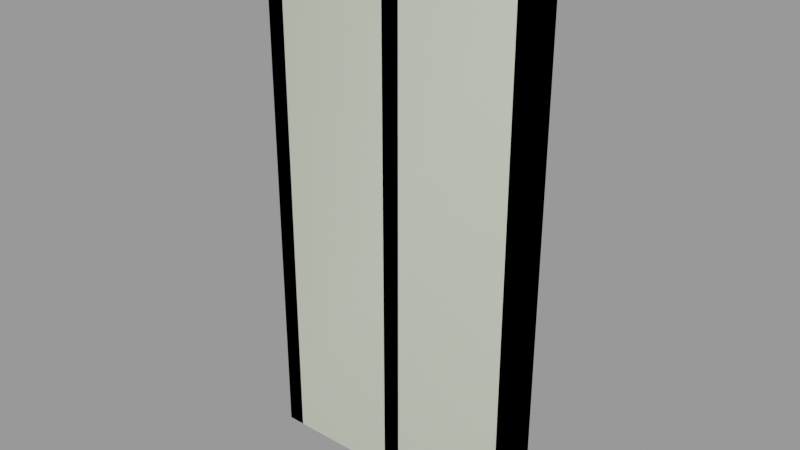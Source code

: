 # Source: support_wall001a.blend  (saved by Blender 2.92.15; exported with 4.5.12 LTS)
import bpy
from mathutils import Matrix  # noqa: F401  (used for matrix-valued properties, if any)

bpy.ops.wm.read_factory_settings(use_empty=True)
scene = bpy.context.scene
scene.name = 'support_wall001a.qc'

# ---- collections
col_support_wall001a = bpy.data.collections.new('support_wall001a'); scene.collection.children.link(col_support_wall001a)

# ---- materials (node trees are filled in below, after node groups)
mat_wood_beam03 = bpy.data.materials.new('wood_beam03')
mat_wood_beam03.use_transparent_shadow = False
mat_wood_beam03.diffuse_color = (0.982, 0.6216, 0.4741, 1.0)
mat_wall020 = bpy.data.materials.new('wall020')
mat_wall020.use_transparent_shadow = False
mat_wall020.diffuse_color = (0.4069, 0.7018, 0.4426, 1.0)
mat_phy = bpy.data.materials.new('  phy')
mat_phy.use_transparent_shadow = False
mat_phy.diffuse_color = (0.8825, 0.9669, 0.7613, 1.0)

# ---- material node trees

# ---- meshes
me_support_wall001a_reference = bpy.data.meshes.new('support_wall001a_reference')
me_support_wall001a_reference.from_pydata([(-4.0, -12.0, 240.0), (-56.0, -12.0, 240.0), (-4.0, -4.0, 240.0), (-56.0, -4.0, 240.0), (-56.0, -4.0, 248.0), (-64.0, -4.0, 248.0), (-56.0, -12.0, 248.0), (-64.0, -12.0, 248.0), (-64.0, -12.0, 240.0), (-64.0, -4.0, 240.0), (-64.0, -1.4e-05, 248.0), (-64.0, -1.3e-05, 240.0), (64.0, -8e-06, 240.0), (64.0, -4.0, 240.0), (64.0, -8e-06, 235.9), (64.0, -4.0, 235.9), (64.0, -5e-06, 176.0), (64.0, -12.0, 240.0), (64.0, -12.0, 235.9), (64.0, -4.0, 176.0), (64.0, -12.0, 176.0), (64.0, -4.0, 111.9), (64.0, -12.0, 111.9), (64.0, -4.0, 63.84), (64.0, -12.0, 63.84), (64.0, -4.0, 39.99), (64.0, -12.0, 39.99), (64.0, -4.0, 16.83), (64.0, -12.0, 16.83), (64.0, -4.0, 0.0), (64.0, -12.0, -1e-06), (64.0, -2e-06, 111.9), (64.0, 0.0, 63.84), (64.0, 1e-06, 39.99), (64.0, 2e-06, 16.83), (64.0, 3e-06, 0.0), (56.0, -12.0, 240.0), (4.0, -12.0, 240.0), (56.0, -4.0, 240.0), (4.0, -4.0, 240.0), (64.0, -8e-06, 248.0), (64.0, -4.0, 248.0), (64.0, -12.0, 248.0), (56.0, -8e-06, 248.0), (4.123, 0.08471, 247.9), (56.0, -4.0, 248.0), (4.0, -4.0, 248.0), (-3.877, 0.08471, 247.9), (-4.0, -4.0, 248.0), (-56.0, -1.3e-05, 248.0), (-4.0, -12.0, 248.0), (4.0, -12.0, 248.0), (56.0, -12.0, 248.0), (-56.0, -1.3e-05, 240.0), (-3.877, 0.08471, 239.9), (4.123, 0.08471, 239.9), (56.0, -8e-06, 240.0), (4.121, 0.08329, 235.9), (-3.879, 0.08329, 235.9), (4.09, 0.06214, 176.0), (-3.91, 0.06214, 176.0), (4.057, 0.03952, 111.9), (-3.943, 0.03952, 111.9), (4.033, 0.02254, 63.84), (-3.967, 0.02254, 63.84), (4.02, 0.01412, 39.99), (-3.98, 0.01412, 39.99), (4.009, 0.005942, 16.83), (-3.991, 0.005942, 16.83), (4.0, 0.0, 0.0), (-4.0, 0.0, 0.0), (56.0, -8e-06, 235.9), (56.0, -5e-06, 176.0), (56.0, -2e-06, 111.9), (56.0, 0.0, 63.84), (56.0, 1e-06, 39.99), (56.0, 2e-06, 16.83), (56.0, 2e-06, 0.0), (-56.0, -1.3e-05, 235.9), (-64.0, -1.3e-05, 235.9), (-64.0, -1e-05, 176.0), (-56.0, -1e-05, 176.0), (-64.0, -8e-06, 111.9), (-56.0, -7e-06, 111.9), (-64.0, -6e-06, 63.84), (-56.0, -5e-06, 63.84), (-64.0, -5e-06, 39.99), (-56.0, -4e-06, 39.99), (-64.0, -4e-06, 16.83), (-56.0, -3e-06, 16.83), (-64.0, -3e-06, 0.0), (-56.0, -2e-06, 0.0), (-64.0, -4.0, 235.9), (-64.0, -4.0, 176.0), (-64.0, -4.0, 111.9), (-64.0, -4.0, 63.84), (-64.0, -4.0, 39.99), (-64.0, -4.0, 16.83), (-64.0, -12.0, 235.9), (-64.0, -12.0, 176.0), (-64.0, -12.0, 111.9), (-64.0, -12.0, 63.84), (-64.0, -12.0, 39.99), (-64.0, -12.0, 16.83), (-64.0, -12.0, -1e-06), (-64.0, -4.0, 0.0), (-4.0, -12.0, 235.9), (4.0, -12.0, 235.9), (4.0, -12.0, 176.0), (-4.0, -12.0, 176.0), (4.0, -12.0, 111.9), (-4.0, -12.0, 111.9), (4.0, -12.0, 63.84), (-4.0, -12.0, 63.84), (4.0, -12.0, 39.99), (-4.0, -12.0, 39.99), (4.0, -12.0, 16.83), (-4.0, -12.0, 16.83), (4.0, -12.0, -1e-06), (-4.0, -12.0, -1e-06), (56.0, -4.0, 16.83), (56.0, -4.0, 0.0), (56.0, -12.0, -1e-06), (56.0, -12.0, 16.83), (56.0, -4.0, 39.99), (56.0, -12.0, 39.99), (56.0, -4.0, 63.84), (56.0, -12.0, 63.84), (56.0, -4.0, 111.9), (56.0, -12.0, 111.9), (56.0, -4.0, 176.0), (56.0, -12.0, 176.0), (56.0, -4.0, 235.9), (56.0, -12.0, 235.9), (-56.0, -12.0, 16.83), (-56.0, -12.0, -1e-06), (-56.0, -4.0, 0.0), (-56.0, -4.0, 16.83), (-56.0, -12.0, 39.99), (-56.0, -4.0, 39.99), (-56.0, -12.0, 63.84), (-56.0, -4.0, 63.84), (-56.0, -12.0, 111.9), (-56.0, -4.0, 111.9), (-56.0, -12.0, 176.0), (-56.0, -4.0, 176.0), (-56.0, -12.0, 235.9), (-56.0, -4.0, 235.9), (-4.0, -4.0, 235.9), (-4.0, -4.0, 176.0), (-4.0, -4.0, 111.9), (-4.0, -4.0, 63.84), (-4.0, -4.0, 39.99), (-4.0, -4.0, 16.83), (-4.0, -4.0, 0.0), (4.0, -4.0, 235.9), (4.0, -4.0, 176.0), (4.0, -4.0, 111.9), (4.0, -4.0, 63.84), (4.0, -4.0, 39.99), (4.0, -4.0, 16.83), (4.0, -4.0, 0.0)], [], [(0, 1, 2), (1, 3, 2), (4, 5, 6), (5, 7, 6), (7, 5, 8), (5, 9, 8), (5, 10, 9), (10, 11, 9), (12, 13, 14), (14, 15, 16), (13, 15, 14), (13, 17, 15), (17, 18, 15), (15, 18, 19), (18, 20, 19), (19, 20, 21), (20, 22, 21), (21, 22, 23), (22, 24, 23), (23, 24, 25), (24, 26, 25), (25, 26, 27), (26, 28, 27), (27, 28, 29), (28, 30, 29), (15, 19, 16), (16, 19, 31), (19, 21, 31), (31, 21, 32), (21, 23, 32), (32, 23, 33), (23, 25, 33), (33, 25, 34), (25, 27, 34), (34, 27, 35), (27, 29, 35), (36, 37, 38), (37, 39, 38), (40, 41, 12), (41, 13, 12), (41, 42, 13), (42, 17, 13), (43, 44, 45), (46, 45, 44), (44, 47, 46), (47, 48, 46), (47, 49, 48), (49, 4, 48), (49, 10, 4), (10, 5, 4), (4, 6, 50), (48, 4, 50), (48, 50, 51), (46, 48, 51), (46, 51, 52), (45, 46, 52), (52, 42, 45), (42, 41, 45), (45, 41, 43), (41, 40, 43), (53, 11, 10), (49, 53, 10), (49, 47, 53), (47, 54, 53), (47, 44, 54), (44, 55, 54), (44, 56, 55), (43, 56, 44), (43, 40, 56), (40, 12, 56), (42, 52, 17), (52, 36, 17), (52, 51, 36), (51, 37, 36), (51, 50, 37), (50, 0, 37), (50, 6, 0), (6, 1, 0), (6, 7, 1), (7, 8, 1), (55, 57, 54), (54, 57, 58), (57, 59, 58), (58, 59, 60), (59, 61, 60), (60, 61, 62), (61, 63, 62), (62, 63, 64), (63, 65, 64), (64, 65, 66), (65, 67, 66), (66, 67, 68), (67, 69, 68), (68, 69, 70), (56, 71, 55), (55, 71, 57), (71, 72, 57), (57, 72, 59), (72, 73, 59), (59, 73, 61), (73, 74, 61), (61, 74, 63), (74, 75, 63), (63, 75, 65), (75, 76, 65), (65, 76, 67), (76, 77, 67), (67, 77, 69), (53, 78, 11), (78, 79, 11), (79, 78, 80), (78, 81, 80), (80, 81, 82), (81, 83, 82), (82, 83, 84), (83, 85, 84), (84, 85, 86), (85, 87, 86), (86, 87, 88), (87, 89, 88), (88, 89, 90), (89, 91, 90), (34, 35, 77), (76, 34, 77), (33, 34, 76), (75, 33, 76), (32, 33, 75), (74, 32, 75), (31, 32, 74), (73, 31, 74), (16, 31, 73), (72, 16, 73), (14, 16, 72), (71, 14, 72), (12, 14, 71), (56, 12, 71), (9, 11, 92), (11, 79, 92), (92, 79, 93), (79, 80, 93), (93, 80, 94), (80, 82, 94), (94, 82, 95), (82, 84, 95), (95, 84, 96), (84, 86, 96), (96, 86, 97), (86, 88, 97), (8, 9, 98), (9, 92, 98), (98, 92, 99), (92, 93, 99), (99, 93, 100), (93, 94, 100), (100, 94, 101), (94, 95, 101), (101, 95, 102), (95, 96, 102), (102, 96, 103), (96, 97, 103), (103, 97, 104), (97, 105, 104), (97, 88, 105), (88, 90, 105), (0, 106, 37), (106, 107, 37), (107, 106, 108), (106, 109, 108), (108, 109, 110), (109, 111, 110), (110, 111, 112), (111, 113, 112), (112, 113, 114), (113, 115, 114), (114, 115, 116), (115, 117, 116), (116, 117, 118), (117, 119, 118), (120, 121, 122), (123, 120, 122), (124, 120, 123), (125, 124, 123), (126, 124, 125), (127, 126, 125), (128, 126, 127), (129, 128, 127), (130, 128, 129), (131, 130, 129), (132, 130, 131), (133, 132, 131), (38, 132, 133), (36, 38, 133), (134, 135, 136), (137, 134, 136), (138, 134, 137), (139, 138, 137), (140, 138, 139), (141, 140, 139), (142, 140, 141), (143, 142, 141), (144, 142, 143), (145, 144, 143), (146, 144, 145), (147, 146, 145), (1, 146, 147), (3, 1, 147), (53, 54, 78), (54, 58, 78), (78, 58, 81), (58, 60, 81), (81, 60, 83), (60, 62, 83), (83, 62, 85), (62, 64, 85), (85, 64, 87), (64, 66, 87), (87, 66, 89), (66, 68, 89), (89, 68, 91), (68, 70, 91), (123, 122, 30), (28, 123, 30), (125, 123, 28), (26, 125, 28), (127, 125, 26), (24, 127, 26), (129, 127, 24), (22, 129, 24), (131, 129, 22), (20, 131, 22), (133, 131, 20), (18, 133, 20), (133, 18, 17), (36, 133, 17), (0, 2, 106), (2, 148, 106), (106, 148, 109), (148, 149, 109), (109, 149, 111), (149, 150, 111), (111, 150, 113), (150, 151, 113), (113, 151, 115), (151, 152, 115), (115, 152, 117), (152, 153, 117), (117, 153, 119), (153, 154, 119), (8, 98, 1), (98, 146, 1), (146, 98, 144), (98, 99, 144), (144, 99, 142), (99, 100, 142), (142, 100, 140), (100, 101, 140), (140, 101, 138), (101, 102, 138), (138, 102, 134), (102, 103, 134), (134, 103, 135), (103, 104, 135), (39, 37, 155), (37, 107, 155), (155, 107, 156), (107, 108, 156), (156, 108, 157), (108, 110, 157), (157, 110, 158), (110, 112, 158), (158, 112, 159), (112, 114, 159), (159, 114, 160), (114, 116, 160), (160, 116, 161), (116, 118, 161), (38, 39, 132), (39, 155, 132), (132, 155, 130), (155, 156, 130), (130, 156, 128), (156, 157, 128), (128, 157, 126), (157, 158, 126), (126, 158, 124), (158, 159, 124), (124, 159, 120), (159, 160, 120), (120, 160, 121), (160, 161, 121), (2, 3, 148), (3, 147, 148), (148, 147, 149), (147, 145, 149), (149, 145, 150), (145, 143, 150), (150, 143, 151), (143, 141, 151), (151, 141, 152), (141, 139, 152), (152, 139, 153), (139, 137, 153), (153, 137, 154), (137, 136, 154)])
me_support_wall001a_reference.polygons.foreach_set('use_smooth', [True] * 304)
me_support_wall001a_reference.polygons.foreach_set('material_index', [0, 0, 0, 0, 0, 0, 0, 0, 0, 0, 0, 0, 0, 0, 0, 0, 0, 0, 0, 0, 0, 0, 0, 0, 0, 0, 0, 0, 0, 0, 0, 0, 0, 0, 0, 0, 0, 0, 0, 0, 0, 0, 0, 0, 0, 0, 0, 0, 0, 0, 0, 0, 0, 0, 0, 0, 0, 0, 0, 0, 0, 0, 0, 0, 0, 0, 0, 0, 0, 0, 0, 0, 0, 0, 0, 0, 0, 0, 0, 0, 0, 0, 0, 0, 0, 0, 0, 0, 0, 0, 0, 0, 0, 0, 0, 0, 0, 0, 0, 0, 0, 0, 0, 0, 0, 0, 0, 0, 0, 0, 0, 0, 0, 0, 0, 0, 0, 0, 0, 0, 0, 0, 0, 0, 0, 0, 0, 0, 0, 0, 0, 0, 0, 0, 0, 0, 0, 0, 0, 0, 0, 0, 0, 0, 0, 0, 0, 0, 0, 0, 0, 0, 0, 0, 0, 0, 0, 0, 0, 0, 0, 0, 0, 0, 0, 0, 0, 0, 0, 0, 0, 0, 0, 0, 0, 0, 0, 0, 0, 0, 0, 0, 0, 0, 0, 0, 0, 0, 0, 0, 0, 0, 0, 0, 0, 0, 0, 0, 0, 0, 0, 0, 0, 0, 0, 0, 0, 0, 0, 0, 0, 0, 0, 0, 0, 0, 0, 0, 0, 0, 0, 0, 0, 0, 0, 0, 0, 0, 0, 0, 0, 0, 0, 0, 0, 0, 0, 0, 0, 0, 0, 0, 0, 0, 0, 0, 0, 0, 0, 0, 0, 0, 0, 0, 0, 0, 0, 0, 0, 0, 0, 0, 0, 0, 0, 0, 0, 0, 0, 0, 0, 0, 0, 0, 0, 0, 1, 1, 1, 1, 1, 1, 1, 1, 1, 1, 1, 1, 1, 1, 1, 1, 1, 1, 1, 1, 1, 1, 1, 1, 1, 1, 1, 1])
_k = set([(0, 1), (0, 2), (0, 106), (1, 3), (1, 146), (2, 3), (2, 148), (3, 147), (5, 7), (5, 10), (6, 7), (6, 50), (7, 8), (8, 98), (10, 11), (10, 49), (11, 79), (12, 14), (12, 40), (14, 16), (16, 31), (17, 18), (17, 42), (18, 20), (20, 22), (22, 24), (24, 26), (26, 28), (27, 35), (28, 30), (30, 123), (31, 32), (32, 33), (33, 34), (34, 35), (36, 37), (36, 38), (36, 133), (37, 39), (37, 107), (38, 39), (38, 132), (39, 155), (40, 41), (40, 43), (41, 42), (42, 52), (43, 44), (44, 47), (47, 49), (50, 51), (51, 52), (79, 80), (80, 82), (82, 84), (84, 86), (86, 88), (88, 90), (89, 90), (97, 104), (98, 99), (99, 100), (100, 101), (101, 102), (102, 103), (103, 104), (103, 135), (106, 109), (107, 108), (108, 110), (109, 111), (110, 112), (111, 113), (112, 114), (113, 115), (114, 116), (115, 117), (116, 118), (116, 161), (117, 118), (117, 119), (119, 153), (120, 121), (120, 122), (120, 124), (121, 160), (122, 123), (123, 125), (124, 126), (125, 127), (126, 128), (127, 129), (128, 130), (129, 131), (130, 132), (131, 133), (134, 135), (134, 136), (134, 138), (136, 137), (137, 139), (137, 154), (138, 140), (139, 141), (140, 142), (141, 143), (142, 144), (143, 145), (144, 146), (145, 147), (148, 149), (149, 150), (150, 151), (151, 152), (152, 153), (153, 154), (155, 156), (156, 157), (157, 158), (158, 159), (159, 160), (160, 161)])
me_support_wall001a_reference.attributes.new('sharp_edge', 'BOOLEAN', 'EDGE').data.foreach_set('value', [ (min(e.vertices), max(e.vertices)) in _k for e in me_support_wall001a_reference.edges])
_uv = me_support_wall001a_reference.uv_layers.new(name='UVMap')
_uv.uv.foreach_set('vector', [0.7445, 0.7332, 0.5414, 0.7332, 0.7445, 0.702, 0.5414, 0.7332, 0.5414, 0.702, 0.7445, 0.702, 0.5176, 0.9518, 0.4863, 0.9518, 0.5176, 0.983, 0.4863, 0.9518, 0.4863, 0.983, 0.5176, 0.983, 0.5419, 0.8843, 0.5731, 0.8843, 0.5419, 0.9156, 0.5731, 0.8843, 0.5731, 0.9156, 0.5419, 0.9156, 0.5731, 0.8843, 0.5888, 0.8843, 0.5731, 0.9156, 0.5888, 0.8843, 0.5888, 0.9156, 0.5731, 0.9156, 0.9375, 0.06249, 0.9375, 0.07812, 0.9215, 0.06249, 0.9215, 0.06249, 0.9215, 0.07812, 0.6875, 0.06249, 0.9375, 0.07812, 0.9215, 0.07812, 0.9215, 0.06249, 0.9375, 0.07812, 0.9375, 0.1094, 0.9215, 0.07812, 0.9375, 0.1094, 0.9215, 0.1094, 0.9215, 0.07812, 0.9215, 0.07812, 0.9215, 0.1094, 0.6875, 0.07812, 0.9215, 0.1094, 0.6875, 0.1094, 0.6875, 0.07812, 0.6875, 0.07812, 0.6875, 0.1094, 0.4372, 0.07812, 0.6875, 0.1094, 0.4372, 0.1094, 0.4372, 0.07812, 0.4372, 0.07812, 0.4372, 0.1094, 0.2494, 0.07812, 0.4372, 0.1094, 0.2494, 0.1094, 0.2494, 0.07812, 0.2494, 0.07812, 0.2494, 0.1094, 0.1562, 0.07812, 0.2494, 0.1094, 0.1562, 0.1094, 0.1562, 0.07812, 0.1562, 0.07812, 0.1562, 0.1094, 0.06575, 0.07812, 0.1562, 0.1094, 0.06575, 0.1094, 0.06575, 0.07812, 0.06575, 0.07812, 0.06575, 0.1094, 0.0, 0.07812, 0.06575, 0.1094, 0.0, 0.1094, 0.0, 0.07812, 0.9215, 0.07812, 0.6875, 0.07812, 0.6875, 0.06249, 0.6875, 0.06249, 0.6875, 0.07812, 0.4372, 0.06249, 0.6875, 0.07812, 0.4372, 0.07812, 0.4372, 0.06249, 0.4372, 0.06249, 0.4372, 0.07812, 0.2494, 0.06249, 0.4372, 0.07812, 0.2494, 0.07812, 0.2494, 0.06249, 0.2494, 0.06249, 0.2494, 0.07812, 0.1562, 0.06249, 0.2494, 0.07812, 0.1562, 0.07812, 0.1562, 0.06249, 0.1562, 0.06249, 0.1562, 0.07812, 0.06575, 0.06249, 0.1562, 0.07812, 0.06575, 0.07812, 0.06575, 0.06249, 0.06575, 0.06249, 0.06575, 0.07812, 0.0, 0.06249, 0.06575, 0.07812, 0.0, 0.07812, 0.0, 0.06249, 0.9539, 0.7332, 0.7507, 0.7332, 0.9539, 0.702, 0.7507, 0.7332, 0.7507, 0.702, 0.9539, 0.702, 0.5888, 0.8843, 0.5731, 0.8843, 0.5888, 0.9156, 0.5731, 0.8843, 0.5731, 0.9156, 0.5888, 0.9156, 0.5731, 0.8843, 0.5419, 0.8843, 0.5731, 0.9156, 0.5419, 0.8843, 0.5419, 0.9156, 0.5731, 0.9156, 0.955, 0.9364, 0.7519, 0.9364, 0.955, 0.9521, 0.7519, 0.9521, 0.955, 0.9521, 0.7519, 0.9364, 0.7519, 0.9364, 0.7206, 0.9364, 0.7519, 0.9521, 0.7206, 0.9364, 0.7206, 0.9521, 0.7519, 0.9521, 0.7206, 0.9364, 0.5175, 0.9364, 0.7206, 0.9521, 0.5175, 0.9364, 0.5175, 0.9521, 0.7206, 0.9521, 0.5175, 0.9364, 0.4862, 0.9364, 0.5175, 0.9521, 0.4862, 0.9364, 0.4862, 0.9521, 0.5175, 0.9521, 0.5175, 0.9521, 0.5175, 0.9833, 0.7206, 0.9833, 0.7206, 0.9521, 0.5175, 0.9521, 0.7206, 0.9833, 0.7206, 0.9521, 0.7206, 0.9833, 0.7519, 0.9833, 0.7519, 0.9521, 0.7206, 0.9521, 0.7519, 0.9833, 0.7519, 0.9521, 0.7519, 0.9833, 0.955, 0.9833, 0.955, 0.9521, 0.7519, 0.9521, 0.955, 0.9833, 0.955, 0.9833, 0.9862, 0.9833, 0.955, 0.9521, 0.9862, 0.9833, 0.9862, 0.9521, 0.955, 0.9521, 0.955, 0.9521, 0.9862, 0.9521, 0.955, 0.9364, 0.9862, 0.9521, 0.9862, 0.9364, 0.955, 0.9364, 0.05259, 0.7031, 0.02134, 0.7031, 0.02134, 0.7344, 0.05259, 0.7344, 0.05259, 0.7031, 0.02134, 0.7344, 0.05259, 0.7344, 0.2557, 0.7344, 0.05259, 0.7031, 0.2557, 0.7344, 0.2557, 0.7031, 0.05259, 0.7031, 0.2557, 0.7344, 0.287, 0.7344, 0.2557, 0.7031, 0.287, 0.7344, 0.287, 0.7031, 0.2557, 0.7031, 0.287, 0.7344, 0.4901, 0.7031, 0.287, 0.7031, 0.4901, 0.7344, 0.4901, 0.7031, 0.287, 0.7344, 0.4901, 0.7344, 0.5213, 0.7344, 0.4901, 0.7031, 0.5213, 0.7344, 0.5213, 0.7031, 0.4901, 0.7031, 0.533, 0.8805, 0.5018, 0.8805, 0.533, 0.9118, 0.5018, 0.8805, 0.5018, 0.9118, 0.533, 0.9118, 0.5018, 0.8805, 0.2987, 0.8805, 0.5018, 0.9118, 0.2987, 0.8805, 0.2987, 0.9118, 0.5018, 0.9118, 0.2987, 0.8805, 0.2674, 0.8805, 0.2987, 0.9118, 0.2674, 0.8805, 0.2674, 0.9118, 0.2987, 0.9118, 0.2674, 0.8805, 0.06429, 0.8805, 0.2674, 0.9118, 0.06429, 0.8805, 0.06429, 0.9118, 0.2674, 0.9118, 0.06429, 0.8805, 0.03304, 0.8805, 0.06429, 0.9118, 0.03304, 0.8805, 0.03304, 0.9118, 0.06429, 0.9118, 0.9554, 0.7935, 0.9396, 0.7935, 0.9554, 0.7622, 0.9554, 0.7622, 0.9396, 0.7935, 0.9396, 0.7622, 0.9396, 0.7935, 0.7056, 0.7935, 0.9396, 0.7622, 0.9396, 0.7622, 0.7056, 0.7935, 0.7056, 0.7622, 0.7056, 0.7935, 0.4552, 0.7935, 0.7056, 0.7622, 0.7056, 0.7622, 0.4552, 0.7935, 0.4552, 0.7622, 0.4552, 0.7935, 0.2673, 0.7935, 0.4552, 0.7622, 0.4552, 0.7622, 0.2673, 0.7935, 0.2673, 0.7622, 0.2673, 0.7935, 0.1741, 0.7935, 0.2673, 0.7622, 0.2673, 0.7622, 0.1741, 0.7935, 0.1741, 0.7622, 0.1741, 0.7935, 0.08363, 0.7935, 0.1741, 0.7622, 0.1741, 0.7622, 0.08363, 0.7935, 0.08363, 0.7622, 0.08363, 0.7935, 0.01787, 0.7935, 0.08363, 0.7622, 0.08363, 0.7622, 0.01787, 0.7935, 0.01787, 0.7622, 0.9607, 0.5582, 0.9447, 0.5582, 0.9607, 0.3551, 0.9607, 0.3551, 0.9447, 0.5582, 0.945, 0.3551, 0.9447, 0.5582, 0.7107, 0.5582, 0.945, 0.3551, 0.945, 0.3551, 0.7107, 0.5582, 0.711, 0.3551, 0.7107, 0.5582, 0.4604, 0.5582, 0.711, 0.3551, 0.711, 0.3551, 0.4604, 0.5582, 0.4606, 0.3551, 0.4604, 0.5582, 0.2726, 0.5582, 0.4606, 0.3551, 0.4606, 0.3551, 0.2726, 0.5582, 0.2726, 0.3551, 0.2726, 0.5582, 0.1794, 0.5582, 0.2726, 0.3551, 0.2726, 0.3551, 0.1794, 0.5582, 0.1795, 0.3551, 0.1794, 0.5582, 0.08895, 0.5582, 0.1795, 0.3551, 0.1795, 0.3551, 0.08895, 0.5582, 0.08897, 0.3551, 0.08895, 0.5582, 0.02321, 0.5582, 0.08897, 0.3551, 0.08897, 0.3551, 0.02321, 0.5582, 0.02321, 0.3551, 0.9554, 0.6838, 0.9393, 0.6838, 0.9554, 0.6526, 0.9393, 0.6838, 0.9393, 0.6526, 0.9554, 0.6526, 0.9393, 0.6526, 0.9393, 0.6838, 0.7054, 0.6526, 0.9393, 0.6838, 0.7054, 0.6838, 0.7054, 0.6526, 0.7054, 0.6526, 0.7054, 0.6838, 0.4551, 0.6526, 0.7054, 0.6838, 0.4551, 0.6838, 0.4551, 0.6526, 0.4551, 0.6526, 0.4551, 0.6838, 0.2672, 0.6526, 0.4551, 0.6838, 0.2672, 0.6838, 0.2672, 0.6526, 0.2672, 0.6526, 0.2672, 0.6838, 0.1741, 0.6526, 0.2672, 0.6838, 0.1741, 0.6838, 0.1741, 0.6526, 0.1741, 0.6526, 0.1741, 0.6838, 0.08361, 0.6526, 0.1741, 0.6838, 0.08361, 0.6838, 0.08361, 0.6526, 0.08361, 0.6526, 0.08361, 0.6838, 0.01787, 0.6526, 0.08361, 0.6838, 0.01787, 0.6838, 0.01787, 0.6526, 0.1031, 0.8525, 0.03736, 0.8525, 0.03736, 0.8212, 0.1031, 0.8212, 0.1031, 0.8525, 0.03736, 0.8212, 0.1936, 0.8525, 0.1031, 0.8525, 0.1031, 0.8212, 0.1936, 0.8212, 0.1936, 0.8525, 0.1031, 0.8212, 0.2867, 0.8525, 0.1936, 0.8525, 0.1936, 0.8212, 0.2867, 0.8212, 0.2867, 0.8525, 0.1936, 0.8212, 0.4746, 0.8525, 0.2867, 0.8525, 0.2867, 0.8212, 0.4746, 0.8212, 0.4746, 0.8525, 0.2867, 0.8212, 0.7249, 0.8525, 0.4746, 0.8525, 0.4746, 0.8212, 0.7249, 0.8212, 0.7249, 0.8525, 0.4746, 0.8212, 0.9588, 0.8525, 0.7249, 0.8525, 0.7249, 0.8212, 0.9588, 0.8212, 0.9588, 0.8525, 0.7249, 0.8212, 0.9749, 0.8525, 0.9588, 0.8525, 0.9588, 0.8212, 0.9749, 0.8212, 0.9749, 0.8525, 0.9588, 0.8212, 0.9688, 0.01562, 0.9688, 0.0, 0.9527, 0.01562, 0.9688, 0.0, 0.9527, 0.0, 0.9527, 0.01562, 0.9527, 0.01562, 0.9527, 0.0, 0.7188, 0.01562, 0.9527, 0.0, 0.7188, 0.0, 0.7188, 0.01562, 0.7188, 0.01562, 0.7188, 0.0, 0.4685, 0.01562, 0.7188, 0.0, 0.4685, 0.0, 0.4685, 0.01562, 0.4685, 0.01562, 0.4685, 0.0, 0.2806, 0.01562, 0.4685, 0.0, 0.2806, 0.0, 0.2806, 0.01562, 0.2806, 0.01562, 0.2806, 0.0, 0.1875, 0.01562, 0.2806, 0.0, 0.1875, 0.0, 0.1875, 0.01562, 0.1875, 0.01562, 0.1875, 0.0, 0.097, 0.01562, 0.1875, 0.0, 0.097, 0.0, 0.097, 0.01562, 0.9688, 0.04688, 0.9688, 0.01562, 0.9527, 0.04688, 0.9688, 0.01562, 0.9527, 0.01562, 0.9527, 0.04688, 0.9527, 0.04688, 0.9527, 0.01562, 0.7188, 0.04688, 0.9527, 0.01562, 0.7188, 0.01562, 0.7188, 0.04688, 0.7188, 0.04688, 0.7188, 0.01562, 0.4685, 0.04688, 0.7188, 0.01562, 0.4685, 0.01562, 0.4685, 0.04688, 0.4685, 0.04688, 0.4685, 0.01562, 0.2806, 0.04688, 0.4685, 0.01562, 0.2806, 0.01562, 0.2806, 0.04688, 0.2806, 0.04688, 0.2806, 0.01562, 0.1875, 0.04688, 0.2806, 0.01562, 0.1875, 0.01562, 0.1875, 0.04688, 0.1875, 0.04688, 0.1875, 0.01562, 0.097, 0.04688, 0.1875, 0.01562, 0.097, 0.01562, 0.097, 0.04688, 0.097, 0.04688, 0.097, 0.01562, 0.03125, 0.04688, 0.097, 0.01562, 0.03125, 0.01562, 0.03125, 0.04688, 0.097, 0.01562, 0.097, 0.0, 0.03125, 0.01562, 0.097, 0.0, 0.03125, 0.0, 0.03125, 0.01562, 0.9554, 0.7622, 0.9393, 0.7622, 0.9554, 0.7935, 0.9393, 0.7622, 0.9393, 0.7935, 0.9554, 0.7935, 0.9393, 0.7935, 0.9393, 0.7622, 0.7054, 0.7935, 0.9393, 0.7622, 0.7054, 0.7622, 0.7054, 0.7935, 0.7054, 0.7935, 0.7054, 0.7622, 0.4551, 0.7935, 0.7054, 0.7622, 0.4551, 0.7622, 0.4551, 0.7935, 0.4551, 0.7935, 0.4551, 0.7622, 0.2672, 0.7935, 0.4551, 0.7622, 0.2672, 0.7622, 0.2672, 0.7935, 0.2672, 0.7935, 0.2672, 0.7622, 0.1741, 0.7935, 0.2672, 0.7622, 0.1741, 0.7622, 0.1741, 0.7935, 0.1741, 0.7935, 0.1741, 0.7622, 0.08361, 0.7935, 0.1741, 0.7622, 0.08361, 0.7622, 0.08361, 0.7935, 0.08361, 0.7935, 0.08361, 0.7622, 0.01787, 0.7935, 0.08361, 0.7622, 0.01787, 0.7622, 0.01787, 0.7935, 0.1096, 0.5984, 0.0439, 0.5984, 0.0439, 0.6296, 0.1096, 0.6296, 0.1096, 0.5984, 0.0439, 0.6296, 0.2001, 0.5984, 0.1096, 0.5984, 0.1096, 0.6296, 0.2001, 0.6296, 0.2001, 0.5984, 0.1096, 0.6296, 0.2933, 0.5984, 0.2001, 0.5984, 0.2001, 0.6296, 0.2933, 0.6296, 0.2933, 0.5984, 0.2001, 0.6296, 0.4811, 0.5984, 0.2933, 0.5984, 0.2933, 0.6296, 0.4811, 0.6296, 0.4811, 0.5984, 0.2933, 0.6296, 0.7314, 0.5984, 0.4811, 0.5984, 0.4811, 0.6296, 0.7314, 0.6296, 0.7314, 0.5984, 0.4811, 0.6296, 0.9654, 0.5984, 0.7314, 0.5984, 0.7314, 0.6296, 0.9654, 0.6296, 0.9654, 0.5984, 0.7314, 0.6296, 0.9814, 0.5984, 0.9654, 0.5984, 0.9654, 0.6296, 0.9814, 0.6296, 0.9814, 0.5984, 0.9654, 0.6296, 0.1096, 0.6296, 0.0439, 0.6296, 0.0439, 0.5984, 0.1096, 0.5984, 0.1096, 0.6296, 0.0439, 0.5984, 0.2001, 0.6296, 0.1096, 0.6296, 0.1096, 0.5984, 0.2001, 0.5984, 0.2001, 0.6296, 0.1096, 0.5984, 0.2933, 0.6296, 0.2001, 0.6296, 0.2001, 0.5984, 0.2933, 0.5984, 0.2933, 0.6296, 0.2001, 0.5984, 0.4811, 0.6296, 0.2933, 0.6296, 0.2933, 0.5984, 0.4811, 0.5984, 0.4811, 0.6296, 0.2933, 0.5984, 0.7314, 0.6296, 0.4811, 0.6296, 0.4811, 0.5984, 0.7314, 0.5984, 0.7314, 0.6296, 0.4811, 0.5984, 0.9654, 0.6296, 0.7314, 0.6296, 0.7314, 0.5984, 0.9654, 0.5984, 0.9654, 0.6296, 0.7314, 0.5984, 0.9814, 0.6296, 0.9654, 0.6296, 0.9654, 0.5984, 0.9814, 0.5984, 0.9814, 0.6296, 0.9654, 0.5984, 0.9607, 0.1207, 0.9607, 0.3239, 0.9447, 0.1207, 0.9607, 0.3239, 0.945, 0.3239, 0.9447, 0.1207, 0.9447, 0.1207, 0.945, 0.3239, 0.7107, 0.1207, 0.945, 0.3239, 0.711, 0.3239, 0.7107, 0.1207, 0.7107, 0.1207, 0.711, 0.3239, 0.4604, 0.1207, 0.711, 0.3239, 0.4606, 0.3239, 0.4604, 0.1207, 0.4604, 0.1207, 0.4606, 0.3239, 0.2726, 0.1207, 0.4606, 0.3239, 0.2726, 0.3239, 0.2726, 0.1207, 0.2726, 0.1207, 0.2726, 0.3239, 0.1794, 0.1207, 0.2726, 0.3239, 0.1795, 0.3239, 0.1794, 0.1207, 0.1794, 0.1207, 0.1795, 0.3239, 0.08895, 0.1207, 0.1795, 0.3239, 0.08897, 0.3239, 0.08895, 0.1207, 0.08895, 0.1207, 0.08897, 0.3239, 0.02321, 0.1207, 0.08897, 0.3239, 0.02321, 0.3239, 0.02321, 0.1207, 0.1031, 0.8212, 0.03736, 0.8212, 0.03736, 0.8525, 0.1031, 0.8525, 0.1031, 0.8212, 0.03736, 0.8525, 0.1936, 0.8212, 0.1031, 0.8212, 0.1031, 0.8525, 0.1936, 0.8525, 0.1936, 0.8212, 0.1031, 0.8525, 0.2867, 0.8212, 0.1936, 0.8212, 0.1936, 0.8525, 0.2867, 0.8525, 0.2867, 0.8212, 0.1936, 0.8525, 0.4746, 0.8212, 0.2867, 0.8212, 0.2867, 0.8525, 0.4746, 0.8525, 0.4746, 0.8212, 0.2867, 0.8525, 0.7249, 0.8212, 0.4746, 0.8212, 0.4746, 0.8525, 0.7249, 0.8525, 0.7249, 0.8212, 0.4746, 0.8525, 0.9588, 0.8212, 0.7249, 0.8212, 0.7249, 0.8525, 0.9588, 0.8525, 0.9588, 0.8212, 0.7249, 0.8525, 0.9588, 0.8212, 0.9588, 0.8525, 0.9749, 0.8525, 0.9749, 0.8212, 0.9588, 0.8212, 0.9749, 0.8525, 0.9814, 0.6296, 0.9814, 0.5984, 0.9654, 0.6296, 0.9814, 0.5984, 0.9654, 0.5984, 0.9654, 0.6296, 0.9654, 0.6296, 0.9654, 0.5984, 0.7314, 0.6296, 0.9654, 0.5984, 0.7314, 0.5984, 0.7314, 0.6296, 0.7314, 0.6296, 0.7314, 0.5984, 0.4811, 0.6296, 0.7314, 0.5984, 0.4811, 0.5984, 0.4811, 0.6296, 0.4811, 0.6296, 0.4811, 0.5984, 0.2933, 0.6296, 0.4811, 0.5984, 0.2933, 0.5984, 0.2933, 0.6296, 0.2933, 0.6296, 0.2933, 0.5984, 0.2001, 0.6296, 0.2933, 0.5984, 0.2001, 0.5984, 0.2001, 0.6296, 0.2001, 0.6296, 0.2001, 0.5984, 0.1096, 0.6296, 0.2001, 0.5984, 0.1096, 0.5984, 0.1096, 0.6296, 0.1096, 0.6296, 0.1096, 0.5984, 0.0439, 0.6296, 0.1096, 0.5984, 0.0439, 0.5984, 0.0439, 0.6296, 0.9554, 0.6526, 0.9393, 0.6526, 0.9554, 0.6838, 0.9393, 0.6526, 0.9393, 0.6838, 0.9554, 0.6838, 0.9393, 0.6838, 0.9393, 0.6526, 0.7054, 0.6838, 0.9393, 0.6526, 0.7054, 0.6526, 0.7054, 0.6838, 0.7054, 0.6838, 0.7054, 0.6526, 0.4551, 0.6838, 0.7054, 0.6526, 0.4551, 0.6526, 0.4551, 0.6838, 0.4551, 0.6838, 0.4551, 0.6526, 0.2672, 0.6838, 0.4551, 0.6526, 0.2672, 0.6526, 0.2672, 0.6838, 0.2672, 0.6838, 0.2672, 0.6526, 0.1741, 0.6838, 0.2672, 0.6526, 0.1741, 0.6526, 0.1741, 0.6838, 0.1741, 0.6838, 0.1741, 0.6526, 0.08361, 0.6838, 0.1741, 0.6526, 0.08361, 0.6526, 0.08361, 0.6838, 0.08361, 0.6838, 0.08361, 0.6526, 0.01787, 0.6838, 0.08361, 0.6526, 0.01787, 0.6526, 0.01787, 0.6838, 0.9814, 0.5984, 0.9814, 0.6296, 0.9654, 0.5984, 0.9814, 0.6296, 0.9654, 0.6296, 0.9654, 0.5984, 0.9654, 0.5984, 0.9654, 0.6296, 0.7314, 0.5984, 0.9654, 0.6296, 0.7314, 0.6296, 0.7314, 0.5984, 0.7314, 0.5984, 0.7314, 0.6296, 0.4811, 0.5984, 0.7314, 0.6296, 0.4811, 0.6296, 0.4811, 0.5984, 0.4811, 0.5984, 0.4811, 0.6296, 0.2933, 0.5984, 0.4811, 0.6296, 0.2933, 0.6296, 0.2933, 0.5984, 0.2933, 0.5984, 0.2933, 0.6296, 0.2001, 0.5984, 0.2933, 0.6296, 0.2001, 0.6296, 0.2001, 0.5984, 0.2001, 0.5984, 0.2001, 0.6296, 0.1096, 0.5984, 0.2001, 0.6296, 0.1096, 0.6296, 0.1096, 0.5984, 0.1096, 0.5984, 0.1096, 0.6296, 0.0439, 0.5984, 0.1096, 0.6296, 0.0439, 0.6296, 0.0439, 0.5984, 0.01172, 0.9403, 0.2148, 0.9403, 0.01172, 0.9242, 0.2148, 0.9403, 0.2148, 0.9242, 0.01172, 0.9242, 0.01172, 0.9242, 0.2148, 0.9242, 0.01172, 0.6903, 0.2148, 0.9242, 0.2148, 0.6903, 0.01172, 0.6903, 0.01172, 0.6903, 0.2148, 0.6903, 0.01172, 0.44, 0.2148, 0.6903, 0.2148, 0.44, 0.01172, 0.44, 0.01172, 0.44, 0.2148, 0.44, 0.01172, 0.2521, 0.2148, 0.44, 0.2148, 0.2521, 0.01172, 0.2521, 0.01172, 0.2521, 0.2148, 0.2521, 0.01172, 0.159, 0.2148, 0.2521, 0.2148, 0.159, 0.01172, 0.159, 0.01172, 0.159, 0.2148, 0.159, 0.01172, 0.06852, 0.2148, 0.159, 0.2148, 0.06852, 0.01172, 0.06852, 0.01172, 0.06852, 0.2148, 0.06852, 0.01172, 0.002775, 0.2148, 0.06852, 0.2148, 0.002775, 0.01172, 0.002775, 0.2461, 0.9403, 0.4492, 0.9403, 0.2461, 0.9242, 0.4492, 0.9403, 0.4492, 0.9242, 0.2461, 0.9242, 0.2461, 0.9242, 0.4492, 0.9242, 0.2461, 0.6903, 0.4492, 0.9242, 0.4492, 0.6903, 0.2461, 0.6903, 0.2461, 0.6903, 0.4492, 0.6903, 0.2461, 0.44, 0.4492, 0.6903, 0.4492, 0.44, 0.2461, 0.44, 0.2461, 0.44, 0.4492, 0.44, 0.2461, 0.2521, 0.4492, 0.44, 0.4492, 0.2521, 0.2461, 0.2521, 0.2461, 0.2521, 0.4492, 0.2521, 0.2461, 0.159, 0.4492, 0.2521, 0.4492, 0.159, 0.2461, 0.159, 0.2461, 0.159, 0.4492, 0.159, 0.2461, 0.06852, 0.4492, 0.159, 0.4492, 0.06852, 0.2461, 0.06852, 0.2461, 0.06852, 0.4492, 0.06852, 0.2461, 0.002775, 0.4492, 0.06852, 0.4492, 0.002775, 0.2461, 0.002775])
me_support_wall001a_reference.materials.append(mat_wood_beam03)
me_support_wall001a_reference.materials.append(mat_wall020)
me_support_wall001a_reference.use_remesh_fix_poles = True
me_support_wall001a_reference.use_remesh_preserve_attributes = False
me_support_wall001a_reference.use_mirror_vertex_groups = False
me_support_wall001a_reference.update()
me_support_wall001a_reference.normals_split_custom_set([tuple(v) for v in zip(*[iter([-1.174e-06, 0.0, -1.0, 1.144e-06, 0.0, -1.0, -9.243e-07, 0.0, -1.0, 1.144e-06, 0.0, -1.0, 1.394e-06, 0.0, -1.0, -9.243e-07, 0.0, -1.0, 9.239e-07, 0.0, 1.0, 1.192e-06, 0.0, 1.0, 6.97e-07, 0.0, 1.0, 1.192e-06, 0.0, 1.0, 0.0, 0.0, 1.0, 6.97e-07, 0.0, 1.0, -1.0, 0.0, 0.0, -1.0, 0.0, 0.0, -1.0, 0.0, 0.0, -1.0, 0.0, 0.0, -1.0, 0.0, 0.0, -1.0, 0.0, 0.0, -1.0, 0.0, 0.0, -1.0, 0.0, 0.0, -1.0, 0.0, 0.0, -1.0, 0.0, 0.0, -1.0, 0.0, 0.0, -1.0, 0.0, 0.0, 1.0, 0.0, 0.0, 1.0, 0.0, 0.0, 1.0, 0.0, 0.0, 1.0, 0.0, 0.0, 1.0, 0.0, 0.0, 1.0, 0.0, 0.0, 1.0, 0.0, 0.0, 1.0, 0.0, 0.0, 1.0, 0.0, 0.0, 1.0, 0.0, 0.0, 1.0, 0.0, 0.0, 1.0, 0.0, 0.0, 1.0, 0.0, 0.0, 1.0, 0.0, 0.0, 1.0, 0.0, 0.0, 1.0, 0.0, 0.0, 1.0, 0.0, 0.0, 1.0, 0.0, 0.0, 1.0, 0.0, 0.0, 1.0, 0.0, 0.0, 1.0, 0.0, 0.0, 1.0, 0.0, 0.0, 1.0, 0.0, 0.0, 1.0, 0.0, 0.0, 1.0, 0.0, 0.0, 1.0, 0.0, 0.0, 1.0, 0.0, 0.0, 1.0, 0.0, 0.0, 1.0, 0.0, 0.0, 1.0, 0.0, 0.0, 1.0, 0.0, 0.0, 1.0, 0.0, 0.0, 1.0, 0.0, 0.0, 1.0, 0.0, 0.0, 1.0, 0.0, 0.0, 1.0, 0.0, 0.0, 1.0, 0.0, 0.0, 1.0, 0.0, 0.0, 1.0, 0.0, 0.0, 1.0, 0.0, 0.0, 1.0, 0.0, 0.0, 1.0, 0.0, 0.0, 1.0, 0.0, 0.0, 1.0, 1.218e-07, 0.0, 1.0, 0.0, 0.0, 1.0, 0.0, 0.0, 1.0, 1.218e-07, 0.0, 1.0, 3.094e-07, 0.0, 1.0, 1.218e-07, 0.0, 1.0, 8.626e-07, 0.0, 1.0, 3.094e-07, 0.0, 1.0, 0.0, 0.0, 1.0, 0.0, 0.0, 1.0, 0.0, 0.0, 1.0, 0.0, 0.0, 1.0, 0.0, 0.0, 1.0, 0.0, 0.0, 1.0, 0.0, 0.0, 1.0, 0.0, 0.0, 1.0, 0.0, 0.0, 1.0, 0.0, 0.0, 1.0, 0.0, 0.0, 1.0, 0.0, 0.0, 1.0, 0.0, 0.0, 1.0, 0.0, 0.0, 1.0, 0.0, 0.0, 1.0, 0.0, 0.0, 1.0, 0.0, 0.0, 1.0, 0.0, 0.0, 1.0, 0.0, 0.0, 1.0, 0.0, 0.0, 1.0, 0.0, 0.0, 1.0, 0.0, 0.0, 1.0, 0.0, 0.0, 1.0, 0.0, 0.0, 1.0, 0.0, 0.0, 1.0, 0.0, 0.0, 1.0, 0.0, 0.0, 1.0, 0.0, 0.0, 1.0, 0.0, 0.0, 1.0, 0.0, 0.0, 1.0, 0.0, 0.0, 1.0, 3.094e-07, 0.0, 1.0, 0.0, 0.0, -5.869e-07, 0.0, -1.0, 6.053e-07, 0.0, -1.0, -4.586e-07, 0.0, -1.0, 6.053e-07, 0.0, -1.0, 7.336e-07, 0.0, -1.0, -4.586e-07, 0.0, -1.0, 1.0, 0.0, 0.0, 1.0, 0.0, 0.0, 1.0, 0.0, 0.0, 1.0, 0.0, 0.0, 1.0, 0.0, 0.0, 1.0, 0.0, 0.0, 1.0, 0.0, 0.0, 1.0, 0.0, 0.0, 1.0, 0.0, 0.0, 1.0, 0.0, 0.0, 1.0, 0.0, 0.0, 1.0, 0.0, 0.0, -3.229e-05, -9.328e-09, 1.0, 4.83e-05, 0.01848, 0.9998, -5.514e-05, 3.679e-05, 1.0, -3.874e-07, 0.01792, 0.9998, -5.514e-05, 3.679e-05, 1.0, 4.83e-05, 0.01848, 0.9998, 4.83e-05, 0.01848, 0.9998, 0.0006944, 0.008983, 1.0, -3.874e-07, 0.01792, 0.9998, 0.0006944, 0.008983, 1.0, 0.0008404, 0.009147, 1.0, -3.874e-07, 0.01792, 0.9998, 0.0006944, 0.008983, 1.0, -9.92e-06, -0.0001291, 1.0, 0.0008404, 0.009147, 1.0, -9.92e-06, -0.0001291, 1.0, 9.239e-07, 0.0, 1.0, 0.0008404, 0.009147, 1.0, -9.92e-06, -0.0001291, 1.0, 3.361e-07, 0.0, 1.0, 9.239e-07, 0.0, 1.0, 3.361e-07, 0.0, 1.0, 1.192e-06, 0.0, 1.0, 9.239e-07, 0.0, 1.0, 9.239e-07, 0.0, 1.0, 6.97e-07, 0.0, 1.0, -1.429e-06, 0.0, 1.0, 0.0008404, 0.009147, 1.0, 9.239e-07, 0.0, 1.0, -1.429e-06, 0.0, 1.0, 0.0008404, 0.009147, 1.0, -1.429e-06, 0.0, 1.0, -8.161e-07, 0.0, 1.0, -3.874e-07, 0.01792, 0.9998, 0.0008404, 0.009147, 1.0, -8.161e-07, 0.0, 1.0, -3.874e-07, 0.01792, 0.9998, -8.161e-07, 0.0, 1.0, 1.782e-09, 0.0, 1.0, -5.514e-05, 3.679e-05, 1.0, -3.874e-07, 0.01792, 0.9998, 1.782e-09, 0.0, 1.0, 1.782e-09, 0.0, 1.0, -1.192e-07, 0.0, 1.0, -5.514e-05, 3.679e-05, 1.0, -1.192e-07, 0.0, 1.0, -1.192e-07, 0.0, 1.0, -5.514e-05, 3.679e-05, 1.0, -5.514e-05, 3.679e-05, 1.0, -1.192e-07, 0.0, 1.0, -3.229e-05, -9.328e-09, 1.0, -1.192e-07, 0.0, 1.0, 0.0, 0.0, 1.0, -3.229e-05, -9.328e-09, 1.0, -4.708e-05, 1.0, -4.106e-05, 0.0, 1.0, 6.25e-08, -6.25e-08, 1.0, 6.25e-08, -0.0001415, 1.0, -9.396e-07, -4.708e-05, 1.0, -4.106e-05, -6.25e-08, 1.0, 6.25e-08, -0.0001415, 1.0, -9.396e-07, -0.0008131, 1.0, 0.0, -4.708e-05, 1.0, -4.106e-05, -0.0008131, 1.0, 0.0, -0.0008062, 1.0, -0.0001719, -4.708e-05, 1.0, -4.106e-05, -0.0008131, 1.0, 0.0, 0.0001455, 1.0, 5.689e-09, -0.0008062, 1.0, -0.0001719, 0.0001455, 1.0, 5.689e-09, 0.0002453, 1.0, -6.178e-05, -0.0008062, 1.0, -0.0001719, 0.0001455, 1.0, 5.689e-09, 5.086e-05, 1.0, -4.09e-05, 0.0002453, 1.0, -6.178e-05, -4.642e-05, 1.0, -3.278e-08, 5.086e-05, 1.0, -4.09e-05, 0.0001455, 1.0, 5.689e-09, -4.642e-05, 1.0, -3.278e-08, 0.0, 1.0, 0.0, 5.086e-05, 1.0, -4.09e-05, 0.0, 1.0, 0.0, 0.0, 1.0, 0.0, 5.086e-05, 1.0, -4.09e-05, 1.192e-07, -1.0, 0.0, 3.897e-08, -1.0, -1.467e-07, 2.98e-08, -1.0, 0.0, 3.897e-08, -1.0, -1.467e-07, 6.707e-09, -1.0, -8.831e-08, 2.98e-08, -1.0, 0.0, 3.897e-08, -1.0, -1.467e-07, 1.367e-07, -1.0, -1.425e-08, 6.707e-09, -1.0, -8.831e-08, 1.367e-07, -1.0, -1.425e-08, 5.196e-08, -1.0, -3.974e-08, 6.707e-09, -1.0, -8.831e-08, 1.367e-07, -1.0, -1.425e-08, 7.795e-08, -1.0, -2.063e-07, 5.196e-08, -1.0, -3.974e-08, 7.795e-08, -1.0, -2.063e-07, 1.341e-08, -1.0, -1.678e-07, 5.196e-08, -1.0, -3.974e-08, 7.795e-08, -1.0, -2.063e-07, 3.49e-08, -1.0, -1.425e-08, 1.341e-08, -1.0, -1.678e-07, 3.49e-08, -1.0, -1.425e-08, 5.22e-08, -1.0, 0.0, 1.341e-08, -1.0, -1.678e-07, 3.49e-08, -1.0, -1.425e-08, 0.0, -1.0, 0.0, 5.22e-08, -1.0, 0.0, 0.0, -1.0, 0.0, 0.0, -1.0, 0.0, 5.22e-08, -1.0, 0.0, 0.0002453, 1.0, -6.178e-05, 0.0007564, 1.0, -0.0003052, -0.0008062, 1.0, -0.0001719, -0.0008062, 1.0, -0.0001719, 0.0007564, 1.0, -0.0003052, -0.000753, 1.0, -0.0003047, 0.0007564, 1.0, -0.0003052, 0.0005513, 1.0, -0.0003033, -0.000753, 1.0, -0.0003047, -0.000753, 1.0, -0.0003047, 0.0005513, 1.0, -0.0003033, -0.0005495, 1.0, -0.000303, 0.0005513, 1.0, -0.0003033, 0.0003375, 1.0, -0.0003112, -0.0005495, 1.0, -0.000303, -0.0005495, 1.0, -0.000303, 0.0003375, 1.0, -0.0003112, -0.0003369, 1.0, -0.000311, 0.0003375, 1.0, -0.0003112, 0.0001874, 1.0, -0.000329, -0.0003369, 1.0, -0.000311, -0.0003369, 1.0, -0.000311, 0.0001874, 1.0, -0.000329, -0.0001873, 1.0, -0.0003288, 0.0001874, 1.0, -0.000329, 0.0001069, 1.0, -0.0003296, -0.0001873, 1.0, -0.0003288, -0.0001873, 1.0, -0.0003288, 0.0001069, 1.0, -0.0003296, -0.0001069, 1.0, -0.0003295, 0.0001069, 1.0, -0.0003296, 3.424e-05, 1.0, -0.0003355, -0.0001069, 1.0, -0.0003295, -0.0001069, 1.0, -0.0003295, 3.424e-05, 1.0, -0.0003355, -3.429e-05, 1.0, -0.0003355, 3.424e-05, 1.0, -0.0003355, -1.922e-08, 1.0, -0.000353, -3.429e-05, 1.0, -0.0003355, -3.429e-05, 1.0, -0.0003355, -1.922e-08, 1.0, -0.000353, -1.924e-08, 1.0, -0.000353, 5.086e-05, 1.0, -4.09e-05, 0.0008093, 1.0, -4.341e-06, 0.0002453, 1.0, -6.178e-05, 0.0002453, 1.0, -6.178e-05, 0.0008093, 1.0, -4.341e-06, 0.0007564, 1.0, -0.0003052, 0.0008093, 1.0, -4.341e-06, 0.000645, 1.0, -4.82e-05, 0.0007564, 1.0, -0.0003052, 0.0007564, 1.0, -0.0003052, 0.000645, 1.0, -4.82e-05, 0.0005513, 1.0, -0.0003033, 0.000645, 1.0, -4.82e-05, 0.0004277, 1.0, -5.003e-05, 0.0005513, 1.0, -0.0003033, 0.0005513, 1.0, -0.0003033, 0.0004277, 1.0, -5.003e-05, 0.0003375, 1.0, -0.0003112, 0.0004277, 1.0, -5.003e-05, 0.0002598, 1.0, -4.196e-05, 0.0003375, 1.0, -0.0003112, 0.0003375, 1.0, -0.0003112, 0.0002598, 1.0, -4.196e-05, 0.0001874, 1.0, -0.000329, 0.0002598, 1.0, -4.196e-05, 0.0001652, 1.0, -2.415e-05, 0.0001874, 1.0, -0.000329, 0.0001874, 1.0, -0.000329, 0.0001652, 1.0, -2.415e-05, 0.0001069, 1.0, -0.0003296, 0.0001652, 1.0, -2.415e-05, 8.597e-05, 1.0, -2.354e-05, 0.0001069, 1.0, -0.0003296, 0.0001069, 1.0, -0.0003296, 8.597e-05, 1.0, -2.354e-05, 3.424e-05, 1.0, -0.0003355, 8.597e-05, 1.0, -2.354e-05, 4.569e-05, 1.0, -3.516e-05, 3.424e-05, 1.0, -0.0003355, 3.424e-05, 1.0, -0.0003355, 4.569e-05, 1.0, -3.516e-05, -1.922e-08, 1.0, -0.000353, -4.708e-05, 1.0, -4.106e-05, -0.0002791, 1.0, -0.0002355, 0.0, 1.0, 6.25e-08, -0.0002791, 1.0, -0.0002355, 0.0, 1.0, 2.505e-08, 0.0, 1.0, 6.25e-08, 0.0, 1.0, 2.505e-08, -0.0002791, 1.0, -0.0002355, 0.0, 1.0, 4.065e-08, -0.0002791, 1.0, -0.0002355, -0.0006428, 1.0, -4.791e-05, 0.0, 1.0, 4.065e-08, 0.0, 1.0, 4.065e-08, -0.0006428, 1.0, -4.791e-05, -1.201e-07, 1.0, 4.359e-08, -0.0006428, 1.0, -4.791e-05, -0.0004268, 1.0, -4.982e-05, -1.201e-07, 1.0, 4.359e-08, -1.201e-07, 1.0, 4.359e-08, -0.0004268, 1.0, -4.982e-05, -1.25e-07, 1.0, 4.176e-08, -0.0004268, 1.0, -4.982e-05, -0.0002595, 1.0, -4.185e-05, -1.25e-07, 1.0, 4.176e-08, -1.25e-07, 1.0, 4.176e-08, -0.0002595, 1.0, -4.185e-05, -1.25e-07, 1.0, 4.256e-08, -0.0002595, 1.0, -4.185e-05, -0.0001652, 1.0, -2.41e-05, -1.25e-07, 1.0, 4.256e-08, -1.25e-07, 1.0, 4.256e-08, -0.0001652, 1.0, -2.41e-05, -1.25e-07, 1.0, 5.13e-08, -0.0001652, 1.0, -2.41e-05, -8.603e-05, 1.0, -2.348e-05, -1.25e-07, 1.0, 5.13e-08, -1.25e-07, 1.0, 5.13e-08, -8.603e-05, 1.0, -2.348e-05, -1.25e-07, 1.0, 5.941e-08, -8.603e-05, 1.0, -2.348e-05, -4.583e-05, 1.0, -3.511e-05, -1.25e-07, 1.0, 5.941e-08, -1.765e-08, 1.0, 2.998e-08, -1.25e-07, 1.0, 5.941e-08, 4.569e-05, 1.0, -3.516e-05, 8.597e-05, 1.0, -2.354e-05, -1.765e-08, 1.0, 2.998e-08, 4.569e-05, 1.0, -3.516e-05, 0.0, 1.0, 4.256e-08, -1.765e-08, 1.0, 2.998e-08, 8.597e-05, 1.0, -2.354e-05, 0.0001652, 1.0, -2.415e-05, 0.0, 1.0, 4.256e-08, 8.597e-05, 1.0, -2.354e-05, 0.0, 1.0, 4.176e-08, 0.0, 1.0, 4.256e-08, 0.0001652, 1.0, -2.415e-05, 0.0002598, 1.0, -4.196e-05, 0.0, 1.0, 4.176e-08, 0.0001652, 1.0, -2.415e-05, 0.0, 1.0, 4.42e-08, 0.0, 1.0, 4.176e-08, 0.0002598, 1.0, -4.196e-05, 0.0004277, 1.0, -5.003e-05, 0.0, 1.0, 4.42e-08, 0.0002598, 1.0, -4.196e-05, 0.0, 1.0, 4.845e-08, 0.0, 1.0, 4.42e-08, 0.0004277, 1.0, -5.003e-05, 0.000645, 1.0, -4.82e-05, 0.0, 1.0, 4.845e-08, 0.0004277, 1.0, -5.003e-05, 0.0, 1.0, 2.505e-08, 0.0, 1.0, 4.845e-08, 0.000645, 1.0, -4.82e-05, 0.0008093, 1.0, -4.341e-06, 0.0, 1.0, 2.505e-08, 0.000645, 1.0, -4.82e-05, 0.0, 1.0, 0.0, 0.0, 1.0, 2.505e-08, 0.0008093, 1.0, -4.341e-06, 5.086e-05, 1.0, -4.09e-05, 0.0, 1.0, 0.0, 0.0008093, 1.0, -4.341e-06, -1.0, 0.0, 0.0, -1.0, 0.0, 0.0, -1.0, 0.0, 0.0, -1.0, 0.0, 0.0, -1.0, 0.0, 0.0, -1.0, 0.0, 0.0, -1.0, 0.0, 0.0, -1.0, 0.0, 0.0, -1.0, 0.0, 0.0, -1.0, 0.0, 0.0, -1.0, 0.0, 0.0, -1.0, 0.0, 0.0, -1.0, 0.0, 0.0, -1.0, 0.0, 0.0, -1.0, 0.0, 0.0, -1.0, 0.0, 0.0, -1.0, 0.0, 0.0, -1.0, 0.0, 0.0, -1.0, 0.0, 0.0, -1.0, 0.0, 0.0, -1.0, 0.0, 0.0, -1.0, 0.0, 0.0, -1.0, 0.0, 0.0, -1.0, 0.0, 0.0, -1.0, 0.0, 0.0, -1.0, 0.0, 0.0, -1.0, 0.0, 0.0, -1.0, 0.0, 0.0, -1.0, 0.0, 0.0, -1.0, 0.0, 0.0, -1.0, 0.0, 0.0, -1.0, 0.0, 0.0, -1.0, 6.091e-08, 0.0, -1.0, 0.0, 0.0, -1.0, 0.0, 0.0, -1.0, 6.091e-08, 0.0, -1.0, 0.0, 0.0, -1.0, 0.0, 0.0, -1.0, 0.0, 0.0, -1.0, 0.0, 0.0, -1.0, 0.0, 0.0, -1.0, 0.0, 0.0, -1.0, 0.0, 0.0, -1.0, 0.0, 0.0, -1.0, 0.0, 0.0, -1.0, 0.0, 0.0, -1.0, 0.0, 0.0, -1.0, 0.0, 0.0, -1.0, 0.0, 0.0, -1.0, 0.0, 0.0, -1.0, 0.0, 0.0, -1.0, 0.0, 0.0, -1.0, 0.0, 0.0, -1.0, 0.0, 0.0, -1.0, 0.0, 0.0, -1.0, 0.0, 0.0, -1.0, 0.0, 0.0, -1.0, 0.0, 0.0, -1.0, 0.0, 0.0, -1.0, 0.0, 0.0, -1.0, 0.0, 0.0, -1.0, 0.0, 0.0, -1.0, 0.0, 0.0, -1.0, 0.0, 0.0, -1.0, 0.0, 0.0, -1.0, 0.0, 0.0, -1.0, 0.0, 0.0, -1.0, 0.0, 0.0, -1.0, 0.0, 0.0, -1.0, 0.0, 0.0, -1.0, 6.091e-08, 0.0, -1.0, 0.0, 0.0, -1.0, 0.0, 0.0, -1.0, 6.091e-08, 0.0, -1.0, 0.0, 0.0, -1.0, 6.091e-08, 0.0, -1.0, 4.313e-07, 0.0, -1.0, 8.626e-07, 0.0, -1.0, 6.091e-08, 0.0, -1.0, 0.0, 0.0, -1.0, 4.313e-07, 0.0, -1.0, 0.0, 0.0, -1.0, 0.0, 0.0, -1.0, 4.313e-07, 0.0, 1.341e-08, -1.0, -1.678e-07, -5.561e-14, -1.0, -1.592e-08, 5.196e-08, -1.0, -3.974e-08, -5.561e-14, -1.0, -1.592e-08, -6.075e-14, -1.0, -1.592e-08, 5.196e-08, -1.0, -3.974e-08, -6.075e-14, -1.0, -1.592e-08, -5.561e-14, -1.0, -1.592e-08, -5.134e-15, -1.0, -4.569e-08, -5.561e-14, -1.0, -1.592e-08, -8.975e-15, -1.0, -4.451e-08, -5.134e-15, -1.0, -4.569e-08, -5.134e-15, -1.0, -4.569e-08, -8.975e-15, -1.0, -4.451e-08, -1.046e-13, -1.0, -3.589e-08, -8.975e-15, -1.0, -4.451e-08, -1.135e-13, -1.0, -3.471e-08, -1.046e-13, -1.0, -3.589e-08, -1.046e-13, -1.0, -3.589e-08, -1.135e-13, -1.0, -3.471e-08, 0.0, -1.0, -5.982e-08, -1.135e-13, -1.0, -3.471e-08, 3.929e-15, -1.0, -5.158e-08, 0.0, -1.0, -5.982e-08, 0.0, -1.0, -5.982e-08, 3.929e-15, -1.0, -5.158e-08, 2.496e-14, -1.0, -8.239e-09, 3.929e-15, -1.0, -5.158e-08, 2.681e-14, -1.0, -8.719e-09, 2.496e-14, -1.0, -8.239e-09, 2.496e-14, -1.0, -8.239e-09, 2.681e-14, -1.0, -8.719e-09, 2.079e-15, -1.0, -8.912e-08, 2.681e-14, -1.0, -8.719e-09, 0.0, -1.0, -9.53e-08, 2.079e-15, -1.0, -8.912e-08, 2.079e-15, -1.0, -8.912e-08, 0.0, -1.0, -9.53e-08, 0.0, -1.0, -1.133e-07, 0.0, -1.0, 0.0, 0.0, -1.0, 0.0, 0.0, -1.0, 0.0, -1.0, -9.814e-07, 0.0, -1.0, -9.814e-07, 0.0, -1.0, -9.814e-07, 0.0, -1.0, -1.395e-07, 0.0, -1.0, 0.0, 0.0, -1.0, 0.0, 0.0, -1.0, -6.793e-07, 0.0, -1.0, 0.0, 0.0, -1.0, -1.395e-07, 0.0, -1.0, -7.859e-07, 0.0, -1.0, -6.793e-07, 0.0, -1.0, -1.395e-07, 0.0, -1.0, -3.296e-08, 0.0, -1.0, -6.793e-07, 0.0, -1.0, -7.859e-07, 0.0, -1.0, 0.0, 0.0, -1.0, -3.296e-08, 0.0, -1.0, -7.859e-07, 0.0, -1.0, 1.191e-07, 0.0, -1.0, -3.296e-08, 0.0, -1.0, 0.0, 0.0, -1.0, 1.096e-07, 0.0, -1.0, 1.191e-07, 0.0, -1.0, 0.0, 0.0, -1.0, 9.411e-09, 0.0, -1.0, 1.191e-07, 0.0, -1.0, 1.096e-07, 0.0, -1.0, 0.0, 0.0, -1.0, 9.411e-09, 0.0, -1.0, 1.096e-07, 0.0, -1.0, 0.0, 0.0, -1.0, 9.411e-09, 0.0, -1.0, 0.0, 0.0, -1.0, 0.0, 0.0, -1.0, 0.0, 0.0, -1.0, 0.0, 0.0, -1.0, 0.0, 0.0, -1.0, 0.0, 0.0, -1.0, 0.0, 0.0, -1.0, 0.0, 0.0, -1.0, 0.0, 0.0, -1.0, 0.0, 0.0, 1.0, -9.814e-07, 0.0, 1.0, -9.814e-07, 0.0, 1.0, -9.814e-07, 0.0, 1.0, 1.395e-07, 0.0, 1.0, 0.0, 0.0, 1.0, 0.0, 0.0, 1.0, 6.793e-07, 0.0, 1.0, 0.0, 0.0, 1.0, 1.395e-07, 0.0, 1.0, 7.859e-07, 0.0, 1.0, 6.793e-07, 0.0, 1.0, 1.395e-07, 0.0, 1.0, 3.296e-08, 0.0, 1.0, 6.793e-07, 0.0, 1.0, 7.859e-07, 0.0, 1.0, 0.0, 0.0, 1.0, 3.296e-08, 0.0, 1.0, 7.859e-07, 0.0, 1.0, -1.191e-07, 0.0, 1.0, 3.296e-08, 0.0, 1.0, 0.0, 0.0, 1.0, -1.096e-07, 0.0, 1.0, -1.191e-07, 0.0, 1.0, 0.0, 0.0, 1.0, -9.411e-09, 0.0, 1.0, -1.191e-07, 0.0, 1.0, -1.096e-07, 0.0, 1.0, 0.0, 0.0, 1.0, -9.411e-09, 0.0, 1.0, -1.096e-07, 0.0, 1.0, 0.0, 0.0, 1.0, -9.411e-09, 0.0, 1.0, 0.0, 0.0, 1.0, 0.0, 0.0, 1.0, 0.0, 0.0, 1.0, 0.0, 0.0, 1.0, 0.0, 0.0, 1.0, 0.0, 0.0, 1.0, 0.0, 0.0, 1.0, 0.0, 0.0, 1.0, 0.0, 0.0, 1.0, 0.0, 0.0, -4.708e-05, 1.0, -4.106e-05, -0.0008062, 1.0, -0.0001719, -0.0002791, 1.0, -0.0002355, -0.0008062, 1.0, -0.0001719, -0.000753, 1.0, -0.0003047, -0.0002791, 1.0, -0.0002355, -0.0002791, 1.0, -0.0002355, -0.000753, 1.0, -0.0003047, -0.0006428, 1.0, -4.791e-05, -0.000753, 1.0, -0.0003047, -0.0005495, 1.0, -0.000303, -0.0006428, 1.0, -4.791e-05, -0.0006428, 1.0, -4.791e-05, -0.0005495, 1.0, -0.000303, -0.0004268, 1.0, -4.982e-05, -0.0005495, 1.0, -0.000303, -0.0003369, 1.0, -0.000311, -0.0004268, 1.0, -4.982e-05, -0.0004268, 1.0, -4.982e-05, -0.0003369, 1.0, -0.000311, -0.0002595, 1.0, -4.185e-05, -0.0003369, 1.0, -0.000311, -0.0001873, 1.0, -0.0003288, -0.0002595, 1.0, -4.185e-05, -0.0002595, 1.0, -4.185e-05, -0.0001873, 1.0, -0.0003288, -0.0001652, 1.0, -2.41e-05, -0.0001873, 1.0, -0.0003288, -0.0001069, 1.0, -0.0003295, -0.0001652, 1.0, -2.41e-05, -0.0001652, 1.0, -2.41e-05, -0.0001069, 1.0, -0.0003295, -8.603e-05, 1.0, -2.348e-05, -0.0001069, 1.0, -0.0003295, -3.429e-05, 1.0, -0.0003355, -8.603e-05, 1.0, -2.348e-05, -8.603e-05, 1.0, -2.348e-05, -3.429e-05, 1.0, -0.0003355, -4.583e-05, 1.0, -3.511e-05, -3.429e-05, 1.0, -0.0003355, -1.924e-08, 1.0, -0.000353, -4.583e-05, 1.0, -3.511e-05, 0.0, -1.0, -1.133e-07, 0.0, -1.0, -1.133e-07, 0.0, -1.0, -1.133e-07, 2.079e-15, -1.0, -8.719e-09, 0.0, -1.0, 0.0, 0.0, -1.0, 0.0, 2.681e-14, -1.0, -7.245e-08, 0.0, -1.0, 0.0, 2.079e-15, -1.0, -8.719e-09, 2.496e-14, -1.0, -7.293e-08, 2.681e-14, -1.0, -7.245e-08, 2.079e-15, -1.0, -8.719e-09, 3.929e-15, -1.0, -4.79e-08, 2.681e-14, -1.0, -7.245e-08, 2.496e-14, -1.0, -7.293e-08, 6.254e-09, -1.0, -3.55e-08, 3.929e-15, -1.0, -4.79e-08, 2.496e-14, -1.0, -7.293e-08, 1.13e-07, -1.0, -3.393e-08, 3.929e-15, -1.0, -4.79e-08, 6.254e-09, -1.0, -3.55e-08, 1.192e-07, -1.0, -2.976e-08, 1.13e-07, -1.0, -3.393e-08, 6.254e-09, -1.0, -3.55e-08, 1.192e-07, -1.0, -2.976e-08, 1.13e-07, -1.0, -3.393e-08, 1.192e-07, -1.0, -2.976e-08, 1.142e-07, -1.0, -3.246e-08, 1.192e-07, -1.0, -2.976e-08, 1.192e-07, -1.0, -2.976e-08, 5.038e-09, -1.0, -2.916e-08, 1.192e-07, -1.0, -2.976e-08, 1.142e-07, -1.0, -3.246e-08, -1.215e-13, -1.0, -3.185e-08, 5.038e-09, -1.0, -2.916e-08, 1.142e-07, -1.0, -3.246e-08, 5.038e-09, -1.0, -2.916e-08, -1.215e-13, -1.0, -3.185e-08, 2.98e-08, -1.0, 0.0, 6.707e-09, -1.0, -8.831e-08, 5.038e-09, -1.0, -2.916e-08, 2.98e-08, -1.0, 0.0, -1.0, 0.0, 0.0, -1.0, 0.0, 0.0, -1.0, 0.0, 0.0, -1.0, 0.0, 0.0, -1.0, 0.0, 0.0, -1.0, 0.0, 0.0, -1.0, 0.0, 0.0, -1.0, 0.0, 0.0, -1.0, 0.0, 0.0, -1.0, 0.0, 0.0, -1.0, 0.0, 0.0, -1.0, 0.0, 0.0, -1.0, 0.0, 0.0, -1.0, 0.0, 0.0, -1.0, 0.0, 0.0, -1.0, 0.0, 0.0, -1.0, 0.0, 0.0, -1.0, 0.0, 0.0, -1.0, 0.0, 0.0, -1.0, 0.0, 0.0, -1.0, 0.0, 0.0, -1.0, 0.0, 0.0, -1.0, 0.0, 0.0, -1.0, 0.0, 0.0, -1.0, 0.0, 0.0, -1.0, 0.0, 0.0, -1.0, 0.0, 0.0, -1.0, 0.0, 0.0, -1.0, 0.0, 0.0, -1.0, 0.0, 0.0, -1.0, 0.0, 0.0, -1.0, 0.0, 0.0, -1.0, 0.0, 0.0, -1.0, 0.0, 0.0, -1.0, 0.0, 0.0, -1.0, 0.0, 0.0, -1.0, 0.0, 0.0, -1.0, 0.0, 0.0, -1.0, 0.0, 0.0, -1.0, 5.391e-08, 0.0, -1.0, 5.391e-08, 0.0, -1.0, 5.391e-08, 0.0, 0.0, -1.0, 0.0, 7.255e-08, -1.0, -3.185e-08, 5.22e-08, -1.0, 0.0, 7.255e-08, -1.0, -3.185e-08, 1.192e-07, -1.0, -3.185e-08, 5.22e-08, -1.0, 0.0, 1.192e-07, -1.0, -3.185e-08, 7.255e-08, -1.0, -3.185e-08, 5.038e-09, -1.0, -4.673e-08, 7.255e-08, -1.0, -3.185e-08, -4.487e-15, -1.0, -4.673e-08, 5.038e-09, -1.0, -4.673e-08, 5.038e-09, -1.0, -4.673e-08, -4.487e-15, -1.0, -4.673e-08, -5.228e-14, -1.0, -5.454e-08, -4.487e-15, -1.0, -4.673e-08, 6.254e-09, -1.0, -5.038e-08, -5.228e-14, -1.0, -5.454e-08, -5.228e-14, -1.0, -5.454e-08, 6.254e-09, -1.0, -5.038e-08, 1.13e-07, -1.0, -4.415e-08, 6.254e-09, -1.0, -5.038e-08, 1.192e-07, -1.0, -3.999e-08, 1.13e-07, -1.0, -4.415e-08, 1.13e-07, -1.0, -4.415e-08, 1.192e-07, -1.0, -3.999e-08, 1.192e-07, -1.0, -3.999e-08, 1.192e-07, -1.0, -3.999e-08, 1.192e-07, -1.0, -3.999e-08, 1.192e-07, -1.0, -3.999e-08, 1.192e-07, -1.0, -3.999e-08, 1.192e-07, -1.0, -3.999e-08, 1.192e-07, -1.0, 0.0, 1.192e-07, -1.0, -3.999e-08, 1.192e-07, -1.0, 0.0, 1.192e-07, -1.0, 0.0, 1.192e-07, -1.0, 0.0, 1.192e-07, -1.0, 0.0, 1.192e-07, -1.0, 0.0, 0.0, -1.0, -1.133e-07, 0.0, -1.0, -1.133e-07, 0.0, -1.0, -1.133e-07, 1.0, 0.0, 0.0, 1.0, 0.0, 0.0, 1.0, 0.0, 0.0, 1.0, 0.0, 0.0, 1.0, 0.0, 0.0, 1.0, 0.0, 0.0, 1.0, 0.0, 0.0, 1.0, 0.0, 0.0, 1.0, 0.0, 0.0, 1.0, 0.0, 0.0, 1.0, 0.0, 0.0, 1.0, 0.0, 0.0, 1.0, 0.0, 0.0, 1.0, 0.0, 0.0, 1.0, 0.0, 0.0, 1.0, 0.0, 0.0, 1.0, 0.0, 0.0, 1.0, 0.0, 0.0, 1.0, 0.0, 0.0, 1.0, 0.0, 0.0, 1.0, 0.0, 0.0, 1.0, 0.0, 0.0, 1.0, 0.0, 0.0, 1.0, 0.0, 0.0, 1.0, 0.0, 0.0, 1.0, 0.0, 0.0, 1.0, 0.0, 0.0, 1.0, 0.0, 0.0, 1.0, 0.0, 0.0, 1.0, 0.0, 0.0, 1.0, 0.0, 0.0, 1.0, 0.0, 0.0, 1.0, 0.0, 0.0, 1.0, 0.0, 0.0, 1.0, 0.0, 0.0, 1.0, 0.0, 0.0, 1.0, 0.0, 0.0, 1.0, 0.0, 0.0, 1.0, 0.0, 0.0, 1.0, 5.391e-08, 0.0, 1.0, 5.391e-08, 0.0, 1.0, 5.391e-08, 0.0, 3.668e-08, -1.0, 0.0, 3.668e-08, -1.0, 0.0, 3.668e-08, -1.0, -2.45e-08, 3.668e-08, -1.0, 0.0, 4.294e-08, -1.0, -2.004e-08, 3.668e-08, -1.0, -2.45e-08, 3.668e-08, -1.0, -2.45e-08, 4.294e-08, -1.0, -2.004e-08, 5.793e-08, -1.0, -5.121e-08, 4.294e-08, -1.0, -2.004e-08, 6.22e-08, -1.0, -4.278e-08, 5.793e-08, -1.0, -5.121e-08, 5.793e-08, -1.0, -5.121e-08, 6.22e-08, -1.0, -4.278e-08, 5.701e-08, -1.0, -4.518e-08, 6.22e-08, -1.0, -4.278e-08, 5.021e-08, -1.0, -4.761e-08, 5.701e-08, -1.0, -4.518e-08, 5.701e-08, -1.0, -4.518e-08, 5.021e-08, -1.0, -4.761e-08, 4.149e-08, -1.0, -3.641e-08, 5.021e-08, -1.0, -4.761e-08, 3.668e-08, -1.0, -5.175e-08, 4.149e-08, -1.0, -3.641e-08, 4.149e-08, -1.0, -3.641e-08, 3.668e-08, -1.0, -5.175e-08, 3.668e-08, -1.0, -4.101e-08, 3.668e-08, -1.0, -5.175e-08, 3.668e-08, -1.0, -4.066e-08, 3.668e-08, -1.0, -4.101e-08, 3.668e-08, -1.0, -4.101e-08, 3.668e-08, -1.0, -4.066e-08, 3.668e-08, -1.0, -2.196e-08, 3.668e-08, -1.0, -4.066e-08, 3.668e-08, -1.0, -2.113e-08, 3.668e-08, -1.0, -2.196e-08, 3.668e-08, -1.0, -2.196e-08, 3.668e-08, -1.0, -2.113e-08, 3.668e-08, -1.0, 0.0, 3.668e-08, -1.0, 0.0, 3.668e-08, -1.0, 0.0, 3.668e-08, -1.0, 0.0, 5.502e-08, -1.0, 0.0, 5.502e-08, -1.0, 0.0, 5.502e-08, -1.0, -1.47e-08, 5.502e-08, -1.0, 0.0, 5.085e-08, -1.0, -1.916e-08, 5.502e-08, -1.0, -1.47e-08, 5.502e-08, -1.0, -1.47e-08, 5.085e-08, -1.0, -1.916e-08, 4.085e-08, -1.0, -4.293e-08, 5.085e-08, -1.0, -1.916e-08, 3.867e-08, -1.0, -4.938e-08, 4.085e-08, -1.0, -4.293e-08, 4.085e-08, -1.0, -4.293e-08, 3.867e-08, -1.0, -4.938e-08, 4.386e-08, -1.0, -4.99e-08, 3.867e-08, -1.0, -4.938e-08, 4.344e-08, -1.0, -4.868e-08, 4.386e-08, -1.0, -4.99e-08, 4.386e-08, -1.0, -4.99e-08, 4.344e-08, -1.0, -4.868e-08, 3.909e-08, -1.0, -4.612e-08, 4.344e-08, -1.0, -4.868e-08, 3.668e-08, -1.0, -3.398e-08, 3.909e-08, -1.0, -4.612e-08, 3.909e-08, -1.0, -4.612e-08, 3.668e-08, -1.0, -3.398e-08, 3.668e-08, -1.0, -4.658e-08, 3.668e-08, -1.0, -3.398e-08, 3.668e-08, -1.0, -3.765e-08, 3.668e-08, -1.0, -4.658e-08, 3.668e-08, -1.0, -4.658e-08, 3.668e-08, -1.0, -3.765e-08, 3.668e-08, -1.0, -4.278e-08, 3.668e-08, -1.0, -3.765e-08, 3.668e-08, -1.0, -4.806e-08, 3.668e-08, -1.0, -4.278e-08, 3.668e-08, -1.0, -4.278e-08, 3.668e-08, -1.0, -4.806e-08, 3.668e-08, -1.0, -3.487e-08, 3.668e-08, -1.0, -6.974e-08, 3.668e-08, -1.0, -6.974e-08, 3.668e-08, -1.0, -6.974e-08])] * 3)])
me_support_wall001a_physics = bpy.data.meshes.new('support_wall001a_physics')
me_support_wall001a_physics.from_pydata([(64.0, -7e-06, 247.9), (-64.0, -1.3e-05, 247.9), (64.0, -12.0, 247.9), (-64.0, -12.0, 247.9), (64.0, 4e-06, 0.0), (64.0, -12.0, -1e-06), (-64.0, -2e-06, 0.0), (-64.0, -12.0, -1e-06)], [], [(0, 1, 2), (1, 3, 2), (2, 4, 0), (2, 5, 4), (0, 4, 1), (1, 4, 6), (2, 7, 5), (2, 3, 7), (4, 5, 6), (6, 5, 7), (3, 1, 6), (3, 6, 7)])
me_support_wall001a_physics.polygons.foreach_set('use_smooth', [True] * 12)
_uv = me_support_wall001a_physics.uv_layers.new(name='UVMap')
_uv.uv.foreach_set('vector', [0.0, 0.0, 0.0, 0.0, 0.0, 0.0, 0.0, 0.0, 0.0, 0.0, 0.0, 0.0, 0.0, 0.0, 0.0, 0.0, 0.0, 0.0, 0.0, 0.0, 0.0, 0.0, 0.0, 0.0, 0.0, 0.0, 0.0, 0.0, 0.0, 0.0, 0.0, 0.0, 0.0, 0.0, 0.0, 0.0, 0.0, 0.0, 0.0, 0.0, 0.0, 0.0, 0.0, 0.0, 0.0, 0.0, 0.0, 0.0, 0.0, 0.0, 0.0, 0.0, 0.0, 0.0, 0.0, 0.0, 0.0, 0.0, 0.0, 0.0, 0.0, 0.0, 0.0, 0.0, 0.0, 0.0, 0.0, 0.0, 0.0, 0.0, 0.0, 0.0])
me_support_wall001a_physics.materials.append(mat_phy)
me_support_wall001a_physics.use_remesh_fix_poles = True
me_support_wall001a_physics.use_remesh_preserve_attributes = False
me_support_wall001a_physics.use_mirror_vertex_groups = False
me_support_wall001a_physics.update()
me_support_wall001a_physics.normals_split_custom_set([tuple(v) for v in zip(*[iter([-0.9945, -0.04815, 0.09327, -0.9977, -0.04823, -0.04677, 0.9945, -0.04812, 0.0932, -0.9977, -0.04823, -0.04677, 0.9818, -0.04751, -0.1841, 0.9945, -0.04812, 0.0932, 0.9945, -0.04812, 0.0932, -0.9953, 0.02419, 0.09334, -0.9945, -0.04815, 0.09327, 0.9945, -0.04812, 0.0932, 0.991, 0.09589, 0.09295, -0.9953, 0.02419, 0.09334, -0.9945, -0.04815, 0.09327, -0.9953, 0.02419, 0.09334, -0.9977, -0.04823, -0.04677, -0.9977, -0.04823, -0.04677, -0.9953, 0.02419, 0.09334, -0.9784, 0.09477, -0.1835, 0.9945, -0.04812, 0.0932, 0.9986, 0.02416, -0.04681, 0.991, 0.09589, 0.09295, 0.9945, -0.04812, 0.0932, 0.9818, -0.04751, -0.1841, 0.9986, 0.02416, -0.04681, -0.9953, 0.02419, 0.09334, 0.991, 0.09589, 0.09295, -0.9784, 0.09477, -0.1835, -0.9784, 0.09477, -0.1835, 0.991, 0.09589, 0.09295, 0.9986, 0.02416, -0.04681, 0.9818, -0.04751, -0.1841, -0.9977, -0.04823, -0.04677, -0.9784, 0.09477, -0.1835, 0.9818, -0.04751, -0.1841, -0.9784, 0.09477, -0.1835, 0.9986, 0.02416, -0.04681])] * 3)])
arm_support_wall001a_qc_skeleton = bpy.data.armatures.new('support_wall001a.qc_skeleton')  # bones are not reproduced

# ---- objects
ob_support_wall001a_qc_skeleton = bpy.data.objects.new('support_wall001a.qc_skeleton', arm_support_wall001a_qc_skeleton)
ob_support_wall001a_reference = bpy.data.objects.new('support_wall001a_reference', me_support_wall001a_reference)
ob_support_wall001a_physics = bpy.data.objects.new('support_wall001a_physics', me_support_wall001a_physics)

# ---- transforms, parenting, visibility, modifiers, constraints
ob_support_wall001a_qc_skeleton.location = (0.0, 0.0, 0.0)
ob_support_wall001a_qc_skeleton.show_in_front = True
ob_support_wall001a_qc_skeleton.lineart.crease_threshold = 0.0
ob_support_wall001a_reference.parent = ob_support_wall001a_qc_skeleton
ob_support_wall001a_reference.location = (0.0, 0.0, 0.0)
ob_support_wall001a_reference.lineart.crease_threshold = 0.0
_vg = ob_support_wall001a_reference.vertex_groups.new(name='static_prop')
_vg.add([0, 1, 2, 3, 4, 5, 6, 7, 8, 9, 10, 11, 12, 13, 14, 15, 16, 17, 18, 19, 20, 21, 22, 23, 24, 25, 26, 27, 28, 29, 30, 31, 32, 33, 34, 35, 36, 37, 38, 39, 40, 41, 42, 43, 44, 45, 46, 47, 48, 49, 50, 51, 52, 53, 54, 55, 56, 57, 58, 59, 60, 61, 62, 63, 64, 65, 66, 67, 68, 69, 70, 71, 72, 73, 74, 75, 76, 77, 78, 79, 80, 81, 82, 83, 84, 85, 86, 87, 88, 89, 90, 91, 92, 93, 94, 95, 96, 97, 98, 99, 100, 101, 102, 103, 104, 105, 106, 107, 108, 109, 110, 111, 112, 113, 114, 115, 116, 117, 118, 119, 120, 121, 122, 123, 124, 125, 126, 127, 128, 129, 130, 131, 132, 133, 134, 135, 136, 137, 138, 139, 140, 141, 142, 143, 144, 145, 146, 147, 148, 149, 150, 151, 152, 153, 154, 155, 156, 157, 158, 159, 160, 161], 1.0, 'REPLACE')
_m = ob_support_wall001a_reference.modifiers.new('Armature', 'ARMATURE')
_m.object = ob_support_wall001a_qc_skeleton
ob_support_wall001a_physics.parent = ob_support_wall001a_qc_skeleton
ob_support_wall001a_physics.location = (0.0, 0.0, 0.0)
ob_support_wall001a_physics.display_type = 'SOLID'
ob_support_wall001a_physics.show_wire = True
ob_support_wall001a_physics.lineart.crease_threshold = 0.0
_vg = ob_support_wall001a_physics.vertex_groups.new(name='static_prop')
_vg.add([0, 1, 2, 3, 4, 5, 6, 7], 1.0, 'REPLACE')
_m = ob_support_wall001a_physics.modifiers.new('Armature', 'ARMATURE')
_m.object = ob_support_wall001a_qc_skeleton

# ---- collection membership
scene.collection.objects.link(ob_support_wall001a_qc_skeleton)
scene.collection.objects.link(ob_support_wall001a_reference)
scene.collection.objects.link(ob_support_wall001a_physics)
col_support_wall001a.objects.link(ob_support_wall001a_qc_skeleton)
col_support_wall001a.objects.link(ob_support_wall001a_reference)
col_support_wall001a.objects.link(ob_support_wall001a_physics)

# ---- scene / render settings (as saved in the file)
scene.frame_start = 1; scene.frame_end = 250; scene.frame_set(0)
scene.render.engine = 'BLENDER_EEVEE_NEXT'
scene.cycles.use_denoising = False
scene.cycles.samples = 128
scene.cycles.sampling_pattern = 'TABULATED_SOBOL'
scene.cycles.use_adaptive_sampling = False
scene.cycles.use_light_tree = False
scene.view_settings.view_transform = 'Filmic'
bpy.context.view_layer.update()

# ---- added for rendering (the .blend has no active camera and no usable light): camera, sun + grey world if the file has none
cam_auto = bpy.data.cameras.new('AutoCamera')
cam_auto.lens = 50.0
cam_auto.sensor_width = 36.0
cam_auto.clip_end = 4535.91
ob_auto_camera = bpy.data.objects.new('AutoCamera', cam_auto)
scene.collection.objects.link(ob_auto_camera)
ob_auto_camera.location = (258.458, -316.107, 330.766)
ob_auto_camera.rotation_euler = (1.09748, -7.21219e-08, 0.694738)
scene.camera = ob_auto_camera
light_auto_sun = bpy.data.lights.new('AutoSun', 'SUN')
light_auto_sun.energy = 3.0
light_auto_sun.angle = 0.0523599
ob_auto_sun = bpy.data.objects.new('AutoSun', light_auto_sun)
scene.collection.objects.link(ob_auto_sun)
ob_auto_sun.rotation_euler = (0.872665, 0.174533, 0.523599)
if scene.world is None:
    world_auto = bpy.data.worlds.new('AutoWorld')
    world_auto.color = (0.3, 0.3, 0.3)
    scene.world = world_auto
bpy.context.view_layer.update()
